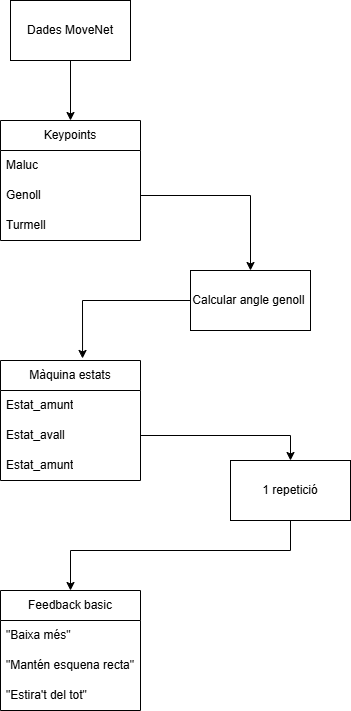

The diagram above was exported from draw.io. Its source (the exported page's mxGraphModel, read from the mxfile embedded in the PNG):
<mxGraphModel dx="1426" dy="751" grid="1" gridSize="10" guides="1" tooltips="1" connect="1" arrows="1" fold="1" page="1" pageScale="1" pageWidth="827" pageHeight="1169" math="0" shadow="0">
  <root>
    <mxCell id="0" />
    <mxCell id="1" parent="0" />
    <mxCell id="ywc1hEtnEmtfGSvP65Mo-22" style="edgeStyle=orthogonalEdgeStyle;rounded=0;orthogonalLoop=1;jettySize=auto;html=1;entryX=0.5;entryY=0;entryDx=0;entryDy=0;" parent="1" source="ywc1hEtnEmtfGSvP65Mo-1" target="ywc1hEtnEmtfGSvP65Mo-3" edge="1">
      <mxGeometry relative="1" as="geometry" />
    </mxCell>
    <mxCell id="ywc1hEtnEmtfGSvP65Mo-1" value="Dades MoveNet" style="rounded=0;whiteSpace=wrap;html=1;" parent="1" vertex="1">
      <mxGeometry x="320" y="40" width="120" height="60" as="geometry" />
    </mxCell>
    <mxCell id="ywc1hEtnEmtfGSvP65Mo-3" value="Keypoints" style="swimlane;fontStyle=0;childLayout=stackLayout;horizontal=1;startSize=30;horizontalStack=0;resizeParent=1;resizeParentMax=0;resizeLast=0;collapsible=1;marginBottom=0;whiteSpace=wrap;html=1;" parent="1" vertex="1">
      <mxGeometry x="310" y="160" width="140" height="120" as="geometry" />
    </mxCell>
    <mxCell id="ywc1hEtnEmtfGSvP65Mo-4" value="Maluc" style="text;strokeColor=none;fillColor=none;align=left;verticalAlign=middle;spacingLeft=4;spacingRight=4;overflow=hidden;points=[[0,0.5],[1,0.5]];portConstraint=eastwest;rotatable=0;whiteSpace=wrap;html=1;" parent="ywc1hEtnEmtfGSvP65Mo-3" vertex="1">
      <mxGeometry y="30" width="140" height="30" as="geometry" />
    </mxCell>
    <mxCell id="ywc1hEtnEmtfGSvP65Mo-5" value="Genoll" style="text;strokeColor=none;fillColor=none;align=left;verticalAlign=middle;spacingLeft=4;spacingRight=4;overflow=hidden;points=[[0,0.5],[1,0.5]];portConstraint=eastwest;rotatable=0;whiteSpace=wrap;html=1;" parent="ywc1hEtnEmtfGSvP65Mo-3" vertex="1">
      <mxGeometry y="60" width="140" height="30" as="geometry" />
    </mxCell>
    <mxCell id="ywc1hEtnEmtfGSvP65Mo-6" value="Turmell" style="text;strokeColor=none;fillColor=none;align=left;verticalAlign=middle;spacingLeft=4;spacingRight=4;overflow=hidden;points=[[0,0.5],[1,0.5]];portConstraint=eastwest;rotatable=0;whiteSpace=wrap;html=1;" parent="ywc1hEtnEmtfGSvP65Mo-3" vertex="1">
      <mxGeometry y="90" width="140" height="30" as="geometry" />
    </mxCell>
    <mxCell id="ywc1hEtnEmtfGSvP65Mo-7" value="Calcular angle genoll&amp;nbsp;" style="rounded=0;whiteSpace=wrap;html=1;" parent="1" vertex="1">
      <mxGeometry x="500" y="310" width="120" height="60" as="geometry" />
    </mxCell>
    <mxCell id="ywc1hEtnEmtfGSvP65Mo-8" value="Màquina estats" style="swimlane;fontStyle=0;childLayout=stackLayout;horizontal=1;startSize=30;horizontalStack=0;resizeParent=1;resizeParentMax=0;resizeLast=0;collapsible=1;marginBottom=0;whiteSpace=wrap;html=1;" parent="1" vertex="1">
      <mxGeometry x="310" y="400" width="140" height="120" as="geometry" />
    </mxCell>
    <mxCell id="ywc1hEtnEmtfGSvP65Mo-9" value="Estat_amunt" style="text;strokeColor=none;fillColor=none;align=left;verticalAlign=middle;spacingLeft=4;spacingRight=4;overflow=hidden;points=[[0,0.5],[1,0.5]];portConstraint=eastwest;rotatable=0;whiteSpace=wrap;html=1;" parent="ywc1hEtnEmtfGSvP65Mo-8" vertex="1">
      <mxGeometry y="30" width="140" height="30" as="geometry" />
    </mxCell>
    <mxCell id="ywc1hEtnEmtfGSvP65Mo-10" value="Estat_avall" style="text;strokeColor=none;fillColor=none;align=left;verticalAlign=middle;spacingLeft=4;spacingRight=4;overflow=hidden;points=[[0,0.5],[1,0.5]];portConstraint=eastwest;rotatable=0;whiteSpace=wrap;html=1;" parent="ywc1hEtnEmtfGSvP65Mo-8" vertex="1">
      <mxGeometry y="60" width="140" height="30" as="geometry" />
    </mxCell>
    <mxCell id="ywc1hEtnEmtfGSvP65Mo-11" value="Estat_amunt" style="text;strokeColor=none;fillColor=none;align=left;verticalAlign=middle;spacingLeft=4;spacingRight=4;overflow=hidden;points=[[0,0.5],[1,0.5]];portConstraint=eastwest;rotatable=0;whiteSpace=wrap;html=1;" parent="ywc1hEtnEmtfGSvP65Mo-8" vertex="1">
      <mxGeometry y="90" width="140" height="30" as="geometry" />
    </mxCell>
    <mxCell id="ywc1hEtnEmtfGSvP65Mo-27" style="edgeStyle=orthogonalEdgeStyle;rounded=0;orthogonalLoop=1;jettySize=auto;html=1;entryX=0.5;entryY=0;entryDx=0;entryDy=0;" parent="1" source="ywc1hEtnEmtfGSvP65Mo-12" target="ywc1hEtnEmtfGSvP65Mo-17" edge="1">
      <mxGeometry relative="1" as="geometry">
        <Array as="points">
          <mxPoint x="600" y="590" />
          <mxPoint x="380" y="590" />
        </Array>
      </mxGeometry>
    </mxCell>
    <mxCell id="ywc1hEtnEmtfGSvP65Mo-12" value="1 repetició" style="rounded=0;whiteSpace=wrap;html=1;" parent="1" vertex="1">
      <mxGeometry x="540" y="500" width="120" height="60" as="geometry" />
    </mxCell>
    <mxCell id="ywc1hEtnEmtfGSvP65Mo-17" value="Feedback basic" style="swimlane;fontStyle=0;childLayout=stackLayout;horizontal=1;startSize=30;horizontalStack=0;resizeParent=1;resizeParentMax=0;resizeLast=0;collapsible=1;marginBottom=0;whiteSpace=wrap;html=1;" parent="1" vertex="1">
      <mxGeometry x="310" y="630" width="140" height="120" as="geometry" />
    </mxCell>
    <mxCell id="ywc1hEtnEmtfGSvP65Mo-18" value="&quot;Baixa més&quot;" style="text;strokeColor=none;fillColor=none;align=left;verticalAlign=middle;spacingLeft=4;spacingRight=4;overflow=hidden;points=[[0,0.5],[1,0.5]];portConstraint=eastwest;rotatable=0;whiteSpace=wrap;html=1;" parent="ywc1hEtnEmtfGSvP65Mo-17" vertex="1">
      <mxGeometry y="30" width="140" height="30" as="geometry" />
    </mxCell>
    <mxCell id="ywc1hEtnEmtfGSvP65Mo-19" value="&quot;Mantén esquena recta&quot;" style="text;strokeColor=none;fillColor=none;align=left;verticalAlign=middle;spacingLeft=4;spacingRight=4;overflow=hidden;points=[[0,0.5],[1,0.5]];portConstraint=eastwest;rotatable=0;whiteSpace=wrap;html=1;" parent="ywc1hEtnEmtfGSvP65Mo-17" vertex="1">
      <mxGeometry y="60" width="140" height="30" as="geometry" />
    </mxCell>
    <mxCell id="ywc1hEtnEmtfGSvP65Mo-20" value="&quot;Estira't del tot&quot;" style="text;strokeColor=none;fillColor=none;align=left;verticalAlign=middle;spacingLeft=4;spacingRight=4;overflow=hidden;points=[[0,0.5],[1,0.5]];portConstraint=eastwest;rotatable=0;whiteSpace=wrap;html=1;" parent="ywc1hEtnEmtfGSvP65Mo-17" vertex="1">
      <mxGeometry y="90" width="140" height="30" as="geometry" />
    </mxCell>
    <mxCell id="ywc1hEtnEmtfGSvP65Mo-23" style="edgeStyle=orthogonalEdgeStyle;rounded=0;orthogonalLoop=1;jettySize=auto;html=1;entryX=0.5;entryY=0;entryDx=0;entryDy=0;" parent="1" source="ywc1hEtnEmtfGSvP65Mo-5" target="ywc1hEtnEmtfGSvP65Mo-7" edge="1">
      <mxGeometry relative="1" as="geometry" />
    </mxCell>
    <mxCell id="ywc1hEtnEmtfGSvP65Mo-25" style="edgeStyle=orthogonalEdgeStyle;rounded=0;orthogonalLoop=1;jettySize=auto;html=1;entryX=0.586;entryY=-0.017;entryDx=0;entryDy=0;entryPerimeter=0;" parent="1" source="ywc1hEtnEmtfGSvP65Mo-7" target="ywc1hEtnEmtfGSvP65Mo-8" edge="1">
      <mxGeometry relative="1" as="geometry" />
    </mxCell>
    <mxCell id="ywc1hEtnEmtfGSvP65Mo-26" style="edgeStyle=orthogonalEdgeStyle;rounded=0;orthogonalLoop=1;jettySize=auto;html=1;entryX=0.5;entryY=0;entryDx=0;entryDy=0;" parent="1" source="ywc1hEtnEmtfGSvP65Mo-10" target="ywc1hEtnEmtfGSvP65Mo-12" edge="1">
      <mxGeometry relative="1" as="geometry" />
    </mxCell>
  </root>
</mxGraphModel>